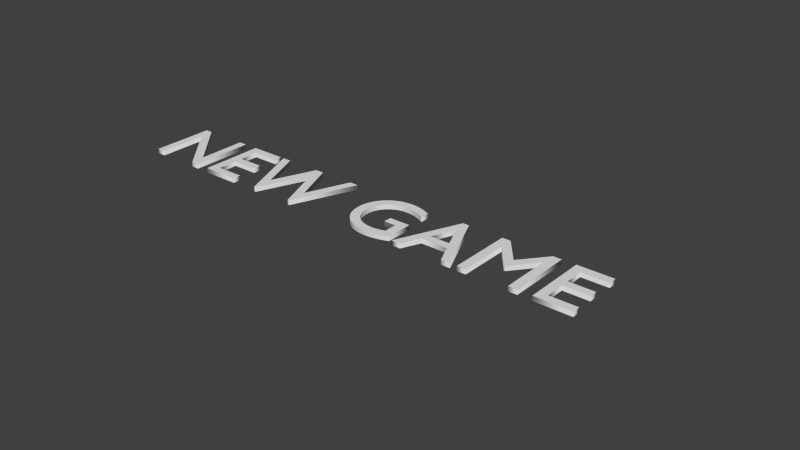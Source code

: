 # Source: Start.blend  (saved by Blender 2.75.0; exported with 4.5.12 LTS)
import bpy
from mathutils import Matrix  # noqa: F401  (used for matrix-valued properties, if any)

bpy.ops.wm.read_factory_settings(use_empty=True)
scene = bpy.context.scene
scene.name = 'Scene'

# ---- collections
col_collection_1 = bpy.data.collections.new('Collection 1'); scene.collection.children.link(col_collection_1)

# ---- world
world_world = bpy.data.worlds.new('World'); scene.world = world_world
world_world.color = (0.05088, 0.05088, 0.05088)
world_world.use_sun_shadow = False
world_world.sun_shadow_jitter_overblur = 0.0
world_world.cycles.sampling_method = 'MANUAL'
world_world.cycles.sample_map_resolution = 256

# ---- curves / text
txt_text = bpy.data.curves.new('Text', 'FONT')
txt_text.dimensions = '2D'
txt_text.body = 'NEW GAME'
txt_text.use_path_clamp = True
txt_text.bevel_resolution = 0
txt_text.extrude = 0.025
txt_text.underline_height = 0.0

# ---- objects
ob_text = bpy.data.objects.new('Text', txt_text)

# ---- transforms, parenting, visibility, modifiers, constraints
ob_text.location = (0.0, 0.0, 0.0)
ob_text.lineart.crease_threshold = 0.0

# ---- collection membership
col_collection_1.objects.link(ob_text)

# ---- scene / render settings (as saved in the file)
scene.frame_start = 1; scene.frame_end = 250; scene.frame_set(1)
scene.render.engine = 'BLENDER_EEVEE_NEXT'
scene.render.resolution_percentage = 50
scene.render.dither_intensity = 0.0
scene.cycles.use_denoising = False
scene.cycles.samples = 10
scene.cycles.sampling_pattern = 'TABULATED_SOBOL'
scene.cycles.light_sampling_threshold = 0.0
scene.cycles.use_adaptive_sampling = False
scene.cycles.use_light_tree = False
scene.cycles.blur_glossy = 0.0
scene.cycles.pixel_filter_type = 'GAUSSIAN'
scene.cycles.sample_clamp_indirect = 0.0
scene.view_settings.view_transform = 'Standard'
bpy.context.view_layer.update()

# ---- added for rendering (the .blend has no active camera and no usable light): camera, sun
cam_auto = bpy.data.cameras.new('AutoCamera')
cam_auto.lens = 50.0
cam_auto.sensor_width = 36.0
cam_auto.clip_end = 1000.0
ob_auto_camera = bpy.data.objects.new('AutoCamera', cam_auto)
scene.collection.objects.link(ob_auto_camera)
ob_auto_camera.location = (9.07994, -6.76593, 4.72395)
ob_auto_camera.rotation_euler = (1.09748, -7.21219e-08, 0.694738)
scene.camera = ob_auto_camera
light_auto_sun = bpy.data.lights.new('AutoSun', 'SUN')
light_auto_sun.energy = 3.0
light_auto_sun.angle = 0.0523599
ob_auto_sun = bpy.data.objects.new('AutoSun', light_auto_sun)
scene.collection.objects.link(ob_auto_sun)
ob_auto_sun.rotation_euler = (0.872665, 0.174533, 0.523599)
bpy.context.view_layer.update()
